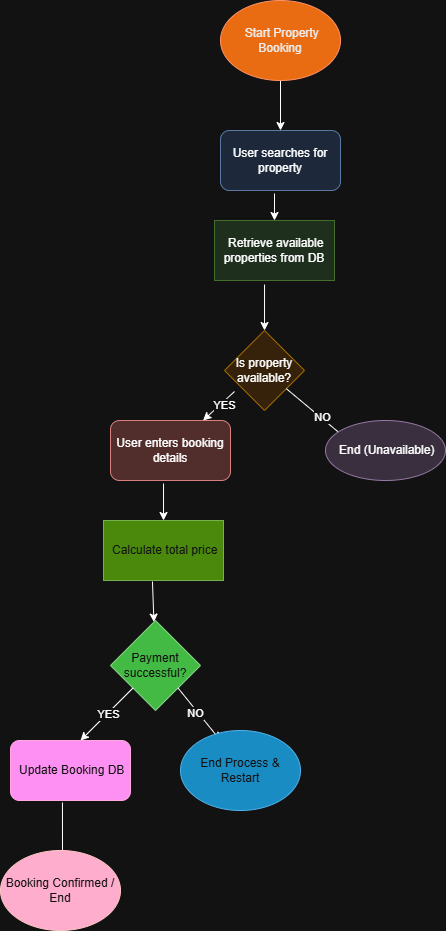

The diagram above was exported from draw.io. Its source (the exported page's mxGraphModel, read from the mxfile embedded in the PNG):
<mxGraphModel dx="872" dy="1573" grid="1" gridSize="10" guides="1" tooltips="1" connect="1" arrows="1" fold="1" page="1" pageScale="1" pageWidth="850" pageHeight="1100" math="0" shadow="0">
  <root>
    <mxCell id="0" />
    <mxCell id="1" parent="0" />
    <mxCell id="w6ZX5qLLodhVFsAhtu_1-2" value="" style="endArrow=classic;html=1;rounded=0;exitX=0.5;exitY=1;exitDx=0;exitDy=0;" edge="1" parent="1" target="w6ZX5qLLodhVFsAhtu_1-3">
      <mxGeometry width="50" height="50" relative="1" as="geometry">
        <mxPoint x="380" y="70" as="sourcePoint" />
        <mxPoint x="380" y="130" as="targetPoint" />
      </mxGeometry>
    </mxCell>
    <mxCell id="w6ZX5qLLodhVFsAhtu_1-3" value="User searches for property" style="rounded=1;whiteSpace=wrap;html=1;fillColor=#dae8fc;strokeColor=#6c8ebf;" vertex="1" parent="1">
      <mxGeometry x="320" y="120" width="120" height="60" as="geometry" />
    </mxCell>
    <mxCell id="w6ZX5qLLodhVFsAhtu_1-4" value="" style="endArrow=classic;html=1;rounded=0;exitX=0.45;exitY=1.05;exitDx=0;exitDy=0;exitPerimeter=0;" edge="1" parent="1" source="w6ZX5qLLodhVFsAhtu_1-3" target="w6ZX5qLLodhVFsAhtu_1-5">
      <mxGeometry width="50" height="50" relative="1" as="geometry">
        <mxPoint x="400" y="270" as="sourcePoint" />
        <mxPoint x="374" y="240" as="targetPoint" />
      </mxGeometry>
    </mxCell>
    <mxCell id="w6ZX5qLLodhVFsAhtu_1-5" value="&amp;nbsp;Retrieve available properties from DB" style="rounded=0;whiteSpace=wrap;html=1;fillColor=#d5e8d4;strokeColor=#82b366;" vertex="1" parent="1">
      <mxGeometry x="314" y="210" width="120" height="60" as="geometry" />
    </mxCell>
    <mxCell id="w6ZX5qLLodhVFsAhtu_1-6" value="" style="endArrow=classic;html=1;rounded=0;exitX=0.417;exitY=1.067;exitDx=0;exitDy=0;exitPerimeter=0;" edge="1" parent="1" source="w6ZX5qLLodhVFsAhtu_1-5" target="w6ZX5qLLodhVFsAhtu_1-7">
      <mxGeometry width="50" height="50" relative="1" as="geometry">
        <mxPoint x="400" y="270" as="sourcePoint" />
        <mxPoint x="364" y="330" as="targetPoint" />
      </mxGeometry>
    </mxCell>
    <mxCell id="w6ZX5qLLodhVFsAhtu_1-7" value="Is property available?" style="rhombus;whiteSpace=wrap;html=1;fillColor=#ffe6cc;strokeColor=#d79b00;" vertex="1" parent="1">
      <mxGeometry x="324" y="320" width="80" height="80" as="geometry" />
    </mxCell>
    <mxCell id="w6ZX5qLLodhVFsAhtu_1-8" value="" style="endArrow=classic;html=1;rounded=0;" edge="1" parent="1" source="w6ZX5qLLodhVFsAhtu_1-7">
      <mxGeometry width="50" height="50" relative="1" as="geometry">
        <mxPoint x="400" y="440" as="sourcePoint" />
        <mxPoint x="460" y="440" as="targetPoint" />
      </mxGeometry>
    </mxCell>
    <mxCell id="w6ZX5qLLodhVFsAhtu_1-9" value="NO" style="edgeLabel;html=1;align=center;verticalAlign=middle;resizable=0;points=[];" vertex="1" connectable="0" parent="w6ZX5qLLodhVFsAhtu_1-8">
      <mxGeometry x="-0.0714" y="1" relative="1" as="geometry">
        <mxPoint as="offset" />
      </mxGeometry>
    </mxCell>
    <mxCell id="w6ZX5qLLodhVFsAhtu_1-10" value="&amp;nbsp;End (Unavailable)" style="ellipse;whiteSpace=wrap;html=1;fillColor=#e1d5e7;strokeColor=#9673a6;" vertex="1" parent="1">
      <mxGeometry x="425" y="410" width="120" height="60" as="geometry" />
    </mxCell>
    <mxCell id="w6ZX5qLLodhVFsAhtu_1-12" value="" style="endArrow=classic;html=1;rounded=0;exitX=0.125;exitY=0.763;exitDx=0;exitDy=0;exitPerimeter=0;" edge="1" parent="1" source="w6ZX5qLLodhVFsAhtu_1-7" target="w6ZX5qLLodhVFsAhtu_1-14">
      <mxGeometry width="50" height="50" relative="1" as="geometry">
        <mxPoint x="400" y="440" as="sourcePoint" />
        <mxPoint x="290" y="440" as="targetPoint" />
      </mxGeometry>
    </mxCell>
    <mxCell id="w6ZX5qLLodhVFsAhtu_1-13" value="YES" style="edgeLabel;html=1;align=center;verticalAlign=middle;resizable=0;points=[];" vertex="1" connectable="0" parent="w6ZX5qLLodhVFsAhtu_1-12">
      <mxGeometry x="-0.2619" y="2" relative="1" as="geometry">
        <mxPoint y="1" as="offset" />
      </mxGeometry>
    </mxCell>
    <mxCell id="w6ZX5qLLodhVFsAhtu_1-14" value="User enters booking details" style="rounded=1;whiteSpace=wrap;html=1;fillColor=#f8cecc;strokeColor=#b85450;" vertex="1" parent="1">
      <mxGeometry x="210" y="410" width="120" height="60" as="geometry" />
    </mxCell>
    <mxCell id="w6ZX5qLLodhVFsAhtu_1-15" value="" style="endArrow=classic;html=1;rounded=0;exitX=0.442;exitY=1.05;exitDx=0;exitDy=0;exitPerimeter=0;" edge="1" parent="1" source="w6ZX5qLLodhVFsAhtu_1-14" target="w6ZX5qLLodhVFsAhtu_1-16">
      <mxGeometry width="50" height="50" relative="1" as="geometry">
        <mxPoint x="400" y="650" as="sourcePoint" />
        <mxPoint x="263" y="540" as="targetPoint" />
      </mxGeometry>
    </mxCell>
    <mxCell id="w6ZX5qLLodhVFsAhtu_1-16" value="&amp;nbsp;Calculate total price" style="rounded=0;whiteSpace=wrap;html=1;fillColor=#60a917;fontColor=#ffffff;strokeColor=#2D7600;" vertex="1" parent="1">
      <mxGeometry x="203" y="510" width="120" height="60" as="geometry" />
    </mxCell>
    <mxCell id="w6ZX5qLLodhVFsAhtu_1-17" value="" style="endArrow=classic;html=1;rounded=0;exitX=0.408;exitY=1.017;exitDx=0;exitDy=0;exitPerimeter=0;" edge="1" parent="1" source="w6ZX5qLLodhVFsAhtu_1-16" target="w6ZX5qLLodhVFsAhtu_1-18">
      <mxGeometry width="50" height="50" relative="1" as="geometry">
        <mxPoint x="400" y="650" as="sourcePoint" />
        <mxPoint x="252" y="630" as="targetPoint" />
      </mxGeometry>
    </mxCell>
    <mxCell id="w6ZX5qLLodhVFsAhtu_1-18" value="Payment successful?" style="rhombus;whiteSpace=wrap;html=1;fillColor=#008a00;fontColor=#ffffff;strokeColor=#005700;" vertex="1" parent="1">
      <mxGeometry x="210" y="610" width="90" height="90" as="geometry" />
    </mxCell>
    <mxCell id="w6ZX5qLLodhVFsAhtu_1-19" value="" style="endArrow=classic;html=1;rounded=0;exitX=1;exitY=1;exitDx=0;exitDy=0;" edge="1" parent="1" source="w6ZX5qLLodhVFsAhtu_1-18">
      <mxGeometry width="50" height="50" relative="1" as="geometry">
        <mxPoint x="400" y="650" as="sourcePoint" />
        <mxPoint x="320" y="730" as="targetPoint" />
      </mxGeometry>
    </mxCell>
    <mxCell id="w6ZX5qLLodhVFsAhtu_1-20" value="NO" style="edgeLabel;html=1;align=center;verticalAlign=middle;resizable=0;points=[];" vertex="1" connectable="0" parent="w6ZX5qLLodhVFsAhtu_1-19">
      <mxGeometry x="-0.1101" y="-2" relative="1" as="geometry">
        <mxPoint as="offset" />
      </mxGeometry>
    </mxCell>
    <mxCell id="w6ZX5qLLodhVFsAhtu_1-21" value="End Process &amp;amp; Restart" style="ellipse;whiteSpace=wrap;html=1;fillColor=#1ba1e2;fontColor=#ffffff;strokeColor=#006EAF;" vertex="1" parent="1">
      <mxGeometry x="280" y="720" width="120" height="80" as="geometry" />
    </mxCell>
    <mxCell id="w6ZX5qLLodhVFsAhtu_1-23" value="" style="endArrow=classic;html=1;rounded=0;" edge="1" parent="1" source="w6ZX5qLLodhVFsAhtu_1-18">
      <mxGeometry width="50" height="50" relative="1" as="geometry">
        <mxPoint x="230" y="730" as="sourcePoint" />
        <mxPoint x="180" y="730" as="targetPoint" />
      </mxGeometry>
    </mxCell>
    <mxCell id="w6ZX5qLLodhVFsAhtu_1-24" value="YES" style="edgeLabel;html=1;align=center;verticalAlign=middle;resizable=0;points=[];" vertex="1" connectable="0" parent="w6ZX5qLLodhVFsAhtu_1-23">
      <mxGeometry x="-0.0286" y="1" relative="1" as="geometry">
        <mxPoint as="offset" />
      </mxGeometry>
    </mxCell>
    <mxCell id="w6ZX5qLLodhVFsAhtu_1-25" value="&amp;nbsp;Update Booking DB" style="rounded=1;whiteSpace=wrap;html=1;fillColor=#d80073;fontColor=#ffffff;strokeColor=#A50040;" vertex="1" parent="1">
      <mxGeometry x="110" y="730" width="120" height="60" as="geometry" />
    </mxCell>
    <mxCell id="w6ZX5qLLodhVFsAhtu_1-26" value="" style="endArrow=classic;html=1;rounded=0;exitX=0.433;exitY=1.033;exitDx=0;exitDy=0;exitPerimeter=0;" edge="1" parent="1" source="w6ZX5qLLodhVFsAhtu_1-25">
      <mxGeometry width="50" height="50" relative="1" as="geometry">
        <mxPoint x="400" y="880" as="sourcePoint" />
        <mxPoint x="162" y="850" as="targetPoint" />
      </mxGeometry>
    </mxCell>
    <mxCell id="w6ZX5qLLodhVFsAhtu_1-27" value="Booking Confirmed / End" style="ellipse;whiteSpace=wrap;html=1;fillColor=#a20025;fontColor=#ffffff;strokeColor=#6F0000;" vertex="1" parent="1">
      <mxGeometry x="100" y="840" width="120" height="80" as="geometry" />
    </mxCell>
    <mxCell id="w6ZX5qLLodhVFsAhtu_1-28" value="&amp;nbsp;Start&amp;nbsp;Property Booking" style="ellipse;whiteSpace=wrap;html=1;fillColor=#fa6800;fontColor=#000000;strokeColor=#C73500;" vertex="1" parent="1">
      <mxGeometry x="320" y="-10" width="120" height="80" as="geometry" />
    </mxCell>
  </root>
</mxGraphModel>